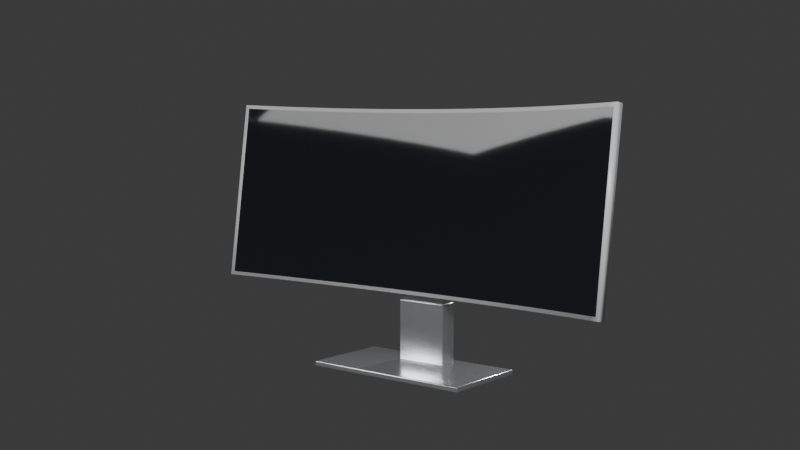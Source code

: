 # Source: curved_monitor_ultrawide_white.blend  (saved by Blender 5.1.30; exported with 4.5.12 LTS)
import bpy
from mathutils import Matrix  # noqa: F401  (used for matrix-valued properties, if any)

bpy.ops.wm.read_factory_settings(use_empty=True)
scene = bpy.context.scene
scene.name = 'Scene'

# ---- collections
col_collection = bpy.data.collections.new('Collection'); scene.collection.children.link(col_collection)

# ---- materials (node trees are filled in below, after node groups)
mat_mat_curved_stand_silver = bpy.data.materials.new('Mat_Curved_Stand_Silver')
mat_mat_curved_body_white = bpy.data.materials.new('Mat_Curved_Body_White')
mat_mat_curved_screen_006 = bpy.data.materials.new('Mat_Curved_Screen.006')

# ---- material node trees
mat_mat_curved_stand_silver.use_nodes = True; mat_mat_curved_stand_silver.node_tree.nodes.clear()
_N = mat_mat_curved_stand_silver.node_tree.nodes; _L = mat_mat_curved_stand_silver.node_tree.links
n0 = _N.new('ShaderNodeBsdfPrincipled'); n0.name = 'Principled BSDF'; n0.location = (-200, 100)
n0.inputs[0].default_value = (0.82, 0.84, 0.86, 1.0)
n0.inputs[1].default_value = 0.85
n0.inputs[2].default_value = 0.2
n1 = _N.new('ShaderNodeOutputMaterial'); n1.name = 'Material Output'; n1.location = (200, 100)
_L.new(n0.outputs[0], n1.inputs[0])
n1.is_active_output = True
mat_mat_curved_body_white.use_nodes = True; mat_mat_curved_body_white.node_tree.nodes.clear()
_N = mat_mat_curved_body_white.node_tree.nodes; _L = mat_mat_curved_body_white.node_tree.links
n0 = _N.new('ShaderNodeBsdfPrincipled'); n0.name = 'Principled BSDF'; n0.location = (-200, 100)
n0.inputs[0].default_value = (0.88, 0.89, 0.92, 1.0)
n0.inputs[2].default_value = 0.25
n1 = _N.new('ShaderNodeOutputMaterial'); n1.name = 'Material Output'; n1.location = (200, 100)
_L.new(n0.outputs[0], n1.inputs[0])
n1.is_active_output = True
mat_mat_curved_screen_006.use_nodes = True; mat_mat_curved_screen_006.node_tree.nodes.clear()
_N = mat_mat_curved_screen_006.node_tree.nodes; _L = mat_mat_curved_screen_006.node_tree.links
n0 = _N.new('ShaderNodeBsdfPrincipled'); n0.name = 'Principled BSDF'; n0.location = (-200, 100)
n0.inputs[0].default_value = (0.012, 0.014, 0.018, 1.0)
n0.inputs[2].default_value = 0.04
n1 = _N.new('ShaderNodeOutputMaterial'); n1.name = 'Material Output'; n1.location = (200, 100)
_L.new(n0.outputs[0], n1.inputs[0])
n1.is_active_output = True

# ---- world
world_world = bpy.data.worlds.new('World'); scene.world = world_world
world_world.use_nodes = True; world_world.node_tree.nodes.clear()
_N = world_world.node_tree.nodes; _L = world_world.node_tree.links
n0 = _N.new('ShaderNodeOutputWorld'); n0.name = 'World Output'; n0.location = (200, 100)
n1 = _N.new('ShaderNodeBackground'); n1.name = 'Background'; n1.location = (-200, 100)
n1.inputs[0].default_value = (0.05088, 0.05088, 0.05088, 1.0)
_L.new(n1.outputs[0], n0.inputs[0])
n0.is_active_output = True
world_world.color = (0.05088, 0.05088, 0.05088)
world_world.sun_shadow_jitter_overblur = 0.0

# ---- cameras
cam_curvedmoncamera_006 = bpy.data.cameras.new('CurvedMonCamera.006')

# ---- lights
light_key_light_020 = bpy.data.lights.new('Key_Light.020', 'AREA')
light_key_light_020.energy = 160.0
light_key_light_020.size = 1.8
light_fill_light_020 = bpy.data.lights.new('Fill_Light.020', 'AREA')
light_fill_light_020.energy = 80.0
light_fill_light_020.size = 2.0
light_rim_light_012 = bpy.data.lights.new('Rim_Light.012', 'POINT')
light_rim_light_012.energy = 60.0

# ---- meshes
me_mesh_curvedmon_base_006 = bpy.data.meshes.new('Mesh_CurvedMon_Base.006')
me_mesh_curvedmon_base_006.from_pydata([(-0.23, -0.12, -2.161e-10), (-0.23, -0.12, 0.014), (-0.23, 0.12, -2.161e-10), (-0.23, 0.12, 0.014), (0.23, -0.12, -2.161e-10), (0.23, -0.12, 0.014), (0.23, 0.12, -2.161e-10), (0.23, 0.12, 0.014)], [], [(0, 1, 3, 2), (2, 3, 7, 6), (6, 7, 5, 4), (4, 5, 1, 0), (2, 6, 4, 0), (7, 3, 1, 5)])
me_mesh_curvedmon_base_006.polygons.foreach_set('use_smooth', [True] * 6)
me_mesh_curvedmon_base_006.materials.append(mat_mat_curved_stand_silver)
me_mesh_curvedmon_base_006.update()
me_mesh_curvedmon_sleeve_006 = bpy.data.meshes.new('Mesh_CurvedMon_Sleeve.006')
me_mesh_curvedmon_sleeve_006.from_pydata([(-0.07, 0.035, 0.014), (-0.07, 0.035, 0.174), (-0.07, 0.085, 0.014), (-0.07, 0.085, 0.174), (0.07, 0.035, 0.014), (0.07, 0.035, 0.174), (0.07, 0.085, 0.014), (0.07, 0.085, 0.174)], [], [(0, 1, 3, 2), (2, 3, 7, 6), (6, 7, 5, 4), (4, 5, 1, 0), (2, 6, 4, 0), (7, 3, 1, 5)])
me_mesh_curvedmon_sleeve_006.polygons.foreach_set('use_smooth', [True] * 6)
me_mesh_curvedmon_sleeve_006.materials.append(mat_mat_curved_stand_silver)
me_mesh_curvedmon_sleeve_006.update()
me_mesh_curvedmon_neck_006 = bpy.data.meshes.new('Mesh_CurvedMon_Neck.006')
me_mesh_curvedmon_neck_006.from_pydata([(-0.065, 0.038, 0.014), (-0.065, 0.038, 0.334), (-0.065, 0.082, 0.014), (-0.065, 0.082, 0.334), (0.065, 0.038, 0.014), (0.065, 0.038, 0.334), (0.065, 0.082, 0.014), (0.065, 0.082, 0.334)], [], [(0, 1, 3, 2), (2, 3, 7, 6), (6, 7, 5, 4), (4, 5, 1, 0), (2, 6, 4, 0), (7, 3, 1, 5)])
me_mesh_curvedmon_neck_006.polygons.foreach_set('use_smooth', [True] * 6)
me_mesh_curvedmon_neck_006.materials.append(mat_mat_curved_stand_silver)
me_mesh_curvedmon_neck_006.update()
me_mesh_curvedmon_panel_006 = bpy.data.meshes.new('Mesh_CurvedMon_Panel.006')
me_mesh_curvedmon_panel_006.from_pydata([(-0.585, -0.1097, 0.24), (-0.585, -0.1097, -0.24), (-0.585, -0.08571, 0.24), (-0.585, -0.08571, -0.24), (-0.5606, -0.1015, 0.24), (-0.5606, -0.1015, -0.24), (-0.5606, -0.07753, 0.24), (-0.5606, -0.07753, -0.24), (-0.5362, -0.09373, 0.24), (-0.5362, -0.09373, -0.24), (-0.5362, -0.06973, 0.24), (-0.5362, -0.06973, -0.24), (-0.5119, -0.08632, 0.24), (-0.5119, -0.08632, -0.24), (-0.5119, -0.06232, 0.24), (-0.5119, -0.06232, -0.24), (-0.4875, -0.07927, 0.24), (-0.4875, -0.07927, -0.24), (-0.4875, -0.05527, 0.24), (-0.4875, -0.05527, -0.24), (-0.4631, -0.0726, 0.24), (-0.4631, -0.0726, -0.24), (-0.4631, -0.0486, 0.24), (-0.4631, -0.0486, -0.24), (-0.4387, -0.06629, 0.24), (-0.4387, -0.06629, -0.24), (-0.4387, -0.04229, 0.24), (-0.4387, -0.04229, -0.24), (-0.4144, -0.06035, 0.24), (-0.4144, -0.06035, -0.24), (-0.4144, -0.03635, 0.24), (-0.4144, -0.03635, -0.24), (-0.39, -0.05476, 0.24), (-0.39, -0.05476, -0.24), (-0.39, -0.03076, 0.24), (-0.39, -0.03076, -0.24), (-0.3656, -0.04952, 0.24), (-0.3656, -0.04952, -0.24), (-0.3656, -0.02552, 0.24), (-0.3656, -0.02552, -0.24), (-0.3413, -0.04464, 0.24), (-0.3413, -0.04464, -0.24), (-0.3413, -0.02064, 0.24), (-0.3413, -0.02064, -0.24), (-0.3169, -0.04011, 0.24), (-0.3169, -0.04011, -0.24), (-0.3169, -0.01611, 0.24), (-0.3169, -0.01611, -0.24), (-0.2925, -0.03592, 0.24), (-0.2925, -0.03592, -0.24), (-0.2925, -0.01192, 0.24), (-0.2925, -0.01192, -0.24), (-0.2681, -0.03208, 0.24), (-0.2681, -0.03208, -0.24), (-0.2681, -0.008082, 0.24), (-0.2681, -0.008082, -0.24), (-0.2438, -0.02858, 0.24), (-0.2438, -0.02858, -0.24), (-0.2438, -0.00458, 0.24), (-0.2438, -0.00458, -0.24), (-0.2194, -0.02542, 0.24), (-0.2194, -0.02542, -0.24), (-0.2194, -0.001418, 0.24), (-0.2194, -0.001418, -0.24), (-0.195, -0.02259, 0.24), (-0.195, -0.02259, -0.24), (-0.195, 0.001406, 0.24), (-0.195, 0.001406, -0.24), (-0.1706, -0.02011, 0.24), (-0.1706, -0.02011, -0.24), (-0.1706, 0.003895, 0.24), (-0.1706, 0.003895, -0.24), (-0.1462, -0.01795, 0.24), (-0.1462, -0.01795, -0.24), (-0.1462, 0.006049, 0.24), (-0.1462, 0.006049, -0.24), (-0.1219, -0.01613, 0.24), (-0.1219, -0.01613, -0.24), (-0.1219, 0.007869, 0.24), (-0.1219, 0.007869, -0.24), (-0.0975, -0.01464, 0.24), (-0.0975, -0.01464, -0.24), (-0.0975, 0.009357, 0.24), (-0.0975, 0.009357, -0.24), (-0.07312, -0.01349, 0.24), (-0.07312, -0.01349, -0.24), (-0.07312, 0.01051, 0.24), (-0.07312, 0.01051, -0.24), (-0.04875, -0.01266, 0.24), (-0.04875, -0.01266, -0.24), (-0.04875, 0.01134, 0.24), (-0.04875, 0.01134, -0.24), (-0.02437, -0.01217, 0.24), (-0.02437, -0.01217, -0.24), (-0.02437, 0.01183, 0.24), (-0.02437, 0.01183, -0.24), (0.0, -0.012, 0.24), (0.0, -0.012, -0.24), (0.0, 0.012, 0.24), (0.0, 0.012, -0.24), (0.02437, -0.01217, 0.24), (0.02437, -0.01217, -0.24), (0.02437, 0.01183, 0.24), (0.02437, 0.01183, -0.24), (0.04875, -0.01266, 0.24), (0.04875, -0.01266, -0.24), (0.04875, 0.01134, 0.24), (0.04875, 0.01134, -0.24), (0.07312, -0.01349, 0.24), (0.07312, -0.01349, -0.24), (0.07312, 0.01051, 0.24), (0.07312, 0.01051, -0.24), (0.0975, -0.01464, 0.24), (0.0975, -0.01464, -0.24), (0.0975, 0.009357, 0.24), (0.0975, 0.009357, -0.24), (0.1219, -0.01613, 0.24), (0.1219, -0.01613, -0.24), (0.1219, 0.007869, 0.24), (0.1219, 0.007869, -0.24), (0.1462, -0.01795, 0.24), (0.1462, -0.01795, -0.24), (0.1462, 0.006049, 0.24), (0.1462, 0.006049, -0.24), (0.1706, -0.02011, 0.24), (0.1706, -0.02011, -0.24), (0.1706, 0.003895, 0.24), (0.1706, 0.003895, -0.24), (0.195, -0.02259, 0.24), (0.195, -0.02259, -0.24), (0.195, 0.001406, 0.24), (0.195, 0.001406, -0.24), (0.2194, -0.02542, 0.24), (0.2194, -0.02542, -0.24), (0.2194, -0.001418, 0.24), (0.2194, -0.001418, -0.24), (0.2438, -0.02858, 0.24), (0.2438, -0.02858, -0.24), (0.2438, -0.00458, 0.24), (0.2438, -0.00458, -0.24), (0.2681, -0.03208, 0.24), (0.2681, -0.03208, -0.24), (0.2681, -0.008082, 0.24), (0.2681, -0.008082, -0.24), (0.2925, -0.03592, 0.24), (0.2925, -0.03592, -0.24), (0.2925, -0.01192, 0.24), (0.2925, -0.01192, -0.24), (0.3169, -0.04011, 0.24), (0.3169, -0.04011, -0.24), (0.3169, -0.01611, 0.24), (0.3169, -0.01611, -0.24), (0.3413, -0.04464, 0.24), (0.3413, -0.04464, -0.24), (0.3413, -0.02064, 0.24), (0.3413, -0.02064, -0.24), (0.3656, -0.04952, 0.24), (0.3656, -0.04952, -0.24), (0.3656, -0.02552, 0.24), (0.3656, -0.02552, -0.24), (0.39, -0.05476, 0.24), (0.39, -0.05476, -0.24), (0.39, -0.03076, 0.24), (0.39, -0.03076, -0.24), (0.4144, -0.06035, 0.24), (0.4144, -0.06035, -0.24), (0.4144, -0.03635, 0.24), (0.4144, -0.03635, -0.24), (0.4387, -0.06629, 0.24), (0.4387, -0.06629, -0.24), (0.4387, -0.04229, 0.24), (0.4387, -0.04229, -0.24), (0.4631, -0.0726, 0.24), (0.4631, -0.0726, -0.24), (0.4631, -0.0486, 0.24), (0.4631, -0.0486, -0.24), (0.4875, -0.07927, 0.24), (0.4875, -0.07927, -0.24), (0.4875, -0.05527, 0.24), (0.4875, -0.05527, -0.24), (0.5119, -0.08632, 0.24), (0.5119, -0.08632, -0.24), (0.5119, -0.06232, 0.24), (0.5119, -0.06232, -0.24), (0.5362, -0.09373, 0.24), (0.5362, -0.09373, -0.24), (0.5362, -0.06973, 0.24), (0.5362, -0.06973, -0.24), (0.5606, -0.1015, 0.24), (0.5606, -0.1015, -0.24), (0.5606, -0.07753, 0.24), (0.5606, -0.07753, -0.24), (0.585, -0.1097, 0.24), (0.585, -0.1097, -0.24), (0.585, -0.08571, 0.24), (0.585, -0.08571, -0.24)], [], [(1, 5, 4, 0), (2, 6, 7, 3), (0, 4, 6, 2), (5, 1, 3, 7), (5, 9, 8, 4), (6, 10, 11, 7), (4, 8, 10, 6), (9, 5, 7, 11), (9, 13, 12, 8), (10, 14, 15, 11), (8, 12, 14, 10), (13, 9, 11, 15), (13, 17, 16, 12), (14, 18, 19, 15), (12, 16, 18, 14), (17, 13, 15, 19), (17, 21, 20, 16), (18, 22, 23, 19), (16, 20, 22, 18), (21, 17, 19, 23), (21, 25, 24, 20), (22, 26, 27, 23), (20, 24, 26, 22), (25, 21, 23, 27), (25, 29, 28, 24), (26, 30, 31, 27), (24, 28, 30, 26), (29, 25, 27, 31), (29, 33, 32, 28), (30, 34, 35, 31), (28, 32, 34, 30), (33, 29, 31, 35), (33, 37, 36, 32), (34, 38, 39, 35), (32, 36, 38, 34), (37, 33, 35, 39), (37, 41, 40, 36), (38, 42, 43, 39), (36, 40, 42, 38), (41, 37, 39, 43), (41, 45, 44, 40), (42, 46, 47, 43), (40, 44, 46, 42), (45, 41, 43, 47), (45, 49, 48, 44), (46, 50, 51, 47), (44, 48, 50, 46), (49, 45, 47, 51), (49, 53, 52, 48), (50, 54, 55, 51), (48, 52, 54, 50), (53, 49, 51, 55), (53, 57, 56, 52), (54, 58, 59, 55), (52, 56, 58, 54), (57, 53, 55, 59), (57, 61, 60, 56), (58, 62, 63, 59), (56, 60, 62, 58), (61, 57, 59, 63), (61, 65, 64, 60), (62, 66, 67, 63), (60, 64, 66, 62), (65, 61, 63, 67), (65, 69, 68, 64), (66, 70, 71, 67), (64, 68, 70, 66), (69, 65, 67, 71), (69, 73, 72, 68), (70, 74, 75, 71), (68, 72, 74, 70), (73, 69, 71, 75), (73, 77, 76, 72), (74, 78, 79, 75), (72, 76, 78, 74), (77, 73, 75, 79), (77, 81, 80, 76), (78, 82, 83, 79), (76, 80, 82, 78), (81, 77, 79, 83), (81, 85, 84, 80), (82, 86, 87, 83), (80, 84, 86, 82), (85, 81, 83, 87), (85, 89, 88, 84), (86, 90, 91, 87), (84, 88, 90, 86), (89, 85, 87, 91), (89, 93, 92, 88), (90, 94, 95, 91), (88, 92, 94, 90), (93, 89, 91, 95), (93, 97, 96, 92), (94, 98, 99, 95), (92, 96, 98, 94), (97, 93, 95, 99), (97, 101, 100, 96), (98, 102, 103, 99), (96, 100, 102, 98), (101, 97, 99, 103), (101, 105, 104, 100), (102, 106, 107, 103), (100, 104, 106, 102), (105, 101, 103, 107), (105, 109, 108, 104), (106, 110, 111, 107), (104, 108, 110, 106), (109, 105, 107, 111), (109, 113, 112, 108), (110, 114, 115, 111), (108, 112, 114, 110), (113, 109, 111, 115), (113, 117, 116, 112), (114, 118, 119, 115), (112, 116, 118, 114), (117, 113, 115, 119), (117, 121, 120, 116), (118, 122, 123, 119), (116, 120, 122, 118), (121, 117, 119, 123), (121, 125, 124, 120), (122, 126, 127, 123), (120, 124, 126, 122), (125, 121, 123, 127), (125, 129, 128, 124), (126, 130, 131, 127), (124, 128, 130, 126), (129, 125, 127, 131), (129, 133, 132, 128), (130, 134, 135, 131), (128, 132, 134, 130), (133, 129, 131, 135), (133, 137, 136, 132), (134, 138, 139, 135), (132, 136, 138, 134), (137, 133, 135, 139), (137, 141, 140, 136), (138, 142, 143, 139), (136, 140, 142, 138), (141, 137, 139, 143), (141, 145, 144, 140), (142, 146, 147, 143), (140, 144, 146, 142), (145, 141, 143, 147), (145, 149, 148, 144), (146, 150, 151, 147), (144, 148, 150, 146), (149, 145, 147, 151), (149, 153, 152, 148), (150, 154, 155, 151), (148, 152, 154, 150), (153, 149, 151, 155), (153, 157, 156, 152), (154, 158, 159, 155), (152, 156, 158, 154), (157, 153, 155, 159), (157, 161, 160, 156), (158, 162, 163, 159), (156, 160, 162, 158), (161, 157, 159, 163), (161, 165, 164, 160), (162, 166, 167, 163), (160, 164, 166, 162), (165, 161, 163, 167), (165, 169, 168, 164), (166, 170, 171, 167), (164, 168, 170, 166), (169, 165, 167, 171), (169, 173, 172, 168), (170, 174, 175, 171), (168, 172, 174, 170), (173, 169, 171, 175), (173, 177, 176, 172), (174, 178, 179, 175), (172, 176, 178, 174), (177, 173, 175, 179), (177, 181, 180, 176), (178, 182, 183, 179), (176, 180, 182, 178), (181, 177, 179, 183), (181, 185, 184, 180), (182, 186, 187, 183), (180, 184, 186, 182), (185, 181, 183, 187), (185, 189, 188, 184), (186, 190, 191, 187), (184, 188, 190, 186), (189, 185, 187, 191), (189, 193, 192, 188), (190, 194, 195, 191), (188, 192, 194, 190), (193, 189, 191, 195), (1, 0, 2, 3), (192, 193, 195, 194)])
me_mesh_curvedmon_panel_006.polygons.foreach_set('use_smooth', [True] * 194)
me_mesh_curvedmon_panel_006.materials.append(mat_mat_curved_body_white)
me_mesh_curvedmon_panel_006.update()
me_mesh_curvedmon_screen_006 = bpy.data.meshes.new('Mesh_CurvedMon_Screen.006')
me_mesh_curvedmon_screen_006.from_pydata([(-0.575, -0.1073, 0.23), (-0.575, -0.1073, -0.23), (-0.551, -0.09942, 0.23), (-0.551, -0.09942, -0.23), (-0.5271, -0.0919, 0.23), (-0.5271, -0.0919, -0.23), (-0.5031, -0.08475, 0.23), (-0.5031, -0.08475, -0.23), (-0.4792, -0.07795, 0.23), (-0.4792, -0.07795, -0.23), (-0.4552, -0.07151, 0.23), (-0.4552, -0.07151, -0.23), (-0.4313, -0.06542, 0.23), (-0.4313, -0.06542, -0.23), (-0.4073, -0.05968, 0.23), (-0.4073, -0.05968, -0.23), (-0.3833, -0.05429, 0.23), (-0.3833, -0.05429, -0.23), (-0.3594, -0.04924, 0.23), (-0.3594, -0.04924, -0.23), (-0.3354, -0.04453, 0.23), (-0.3354, -0.04453, -0.23), (-0.3115, -0.04015, 0.23), (-0.3115, -0.04015, -0.23), (-0.2875, -0.03611, 0.23), (-0.2875, -0.03611, -0.23), (-0.2635, -0.0324, 0.23), (-0.2635, -0.0324, -0.23), (-0.2396, -0.02902, 0.23), (-0.2396, -0.02902, -0.23), (-0.2156, -0.02596, 0.23), (-0.2156, -0.02596, -0.23), (-0.1917, -0.02323, 0.23), (-0.1917, -0.02323, -0.23), (-0.1677, -0.02083, 0.23), (-0.1677, -0.02083, -0.23), (-0.1437, -0.01875, 0.23), (-0.1437, -0.01875, -0.23), (-0.1198, -0.01699, 0.23), (-0.1198, -0.01699, -0.23), (-0.09583, -0.01555, 0.23), (-0.09583, -0.01555, -0.23), (-0.07187, -0.01444, 0.23), (-0.07187, -0.01444, -0.23), (-0.04792, -0.01364, 0.23), (-0.04792, -0.01364, -0.23), (-0.02396, -0.01316, 0.23), (-0.02396, -0.01316, -0.23), (0.0, -0.013, 0.23), (0.0, -0.013, -0.23), (0.02396, -0.01316, 0.23), (0.02396, -0.01316, -0.23), (0.04792, -0.01364, 0.23), (0.04792, -0.01364, -0.23), (0.07187, -0.01444, 0.23), (0.07187, -0.01444, -0.23), (0.09583, -0.01555, 0.23), (0.09583, -0.01555, -0.23), (0.1198, -0.01699, 0.23), (0.1198, -0.01699, -0.23), (0.1437, -0.01875, 0.23), (0.1437, -0.01875, -0.23), (0.1677, -0.02083, 0.23), (0.1677, -0.02083, -0.23), (0.1917, -0.02323, 0.23), (0.1917, -0.02323, -0.23), (0.2156, -0.02596, 0.23), (0.2156, -0.02596, -0.23), (0.2396, -0.02902, 0.23), (0.2396, -0.02902, -0.23), (0.2635, -0.0324, 0.23), (0.2635, -0.0324, -0.23), (0.2875, -0.03611, 0.23), (0.2875, -0.03611, -0.23), (0.3115, -0.04015, 0.23), (0.3115, -0.04015, -0.23), (0.3354, -0.04453, 0.23), (0.3354, -0.04453, -0.23), (0.3594, -0.04924, 0.23), (0.3594, -0.04924, -0.23), (0.3833, -0.05429, 0.23), (0.3833, -0.05429, -0.23), (0.4073, -0.05968, 0.23), (0.4073, -0.05968, -0.23), (0.4313, -0.06542, 0.23), (0.4313, -0.06542, -0.23), (0.4552, -0.07151, 0.23), (0.4552, -0.07151, -0.23), (0.4792, -0.07795, 0.23), (0.4792, -0.07795, -0.23), (0.5031, -0.08475, 0.23), (0.5031, -0.08475, -0.23), (0.5271, -0.0919, 0.23), (0.5271, -0.0919, -0.23), (0.551, -0.09942, 0.23), (0.551, -0.09942, -0.23), (0.575, -0.1073, 0.23), (0.575, -0.1073, -0.23)], [], [(1, 3, 2, 0), (3, 5, 4, 2), (5, 7, 6, 4), (7, 9, 8, 6), (9, 11, 10, 8), (11, 13, 12, 10), (13, 15, 14, 12), (15, 17, 16, 14), (17, 19, 18, 16), (19, 21, 20, 18), (21, 23, 22, 20), (23, 25, 24, 22), (25, 27, 26, 24), (27, 29, 28, 26), (29, 31, 30, 28), (31, 33, 32, 30), (33, 35, 34, 32), (35, 37, 36, 34), (37, 39, 38, 36), (39, 41, 40, 38), (41, 43, 42, 40), (43, 45, 44, 42), (45, 47, 46, 44), (47, 49, 48, 46), (49, 51, 50, 48), (51, 53, 52, 50), (53, 55, 54, 52), (55, 57, 56, 54), (57, 59, 58, 56), (59, 61, 60, 58), (61, 63, 62, 60), (63, 65, 64, 62), (65, 67, 66, 64), (67, 69, 68, 66), (69, 71, 70, 68), (71, 73, 72, 70), (73, 75, 74, 72), (75, 77, 76, 74), (77, 79, 78, 76), (79, 81, 80, 78), (81, 83, 82, 80), (83, 85, 84, 82), (85, 87, 86, 84), (87, 89, 88, 86), (89, 91, 90, 88), (91, 93, 92, 90), (93, 95, 94, 92), (95, 97, 96, 94)])
me_mesh_curvedmon_screen_006.polygons.foreach_set('use_smooth', [True] * 48)
_uv = me_mesh_curvedmon_screen_006.uv_layers.new(name='UVMap')
_uv.uv.foreach_set('vector', [0.0, 0.0, 0.02083, 0.0, 0.02083, 1.0, 0.0, 1.0, 0.02083, 0.0, 0.04167, 0.0, 0.04167, 1.0, 0.02083, 1.0, 0.04167, 0.0, 0.0625, 0.0, 0.0625, 1.0, 0.04167, 1.0, 0.0625, 0.0, 0.08333, 0.0, 0.08333, 1.0, 0.0625, 1.0, 0.08333, 0.0, 0.1042, 0.0, 0.1042, 1.0, 0.08333, 1.0, 0.1042, 0.0, 0.125, 0.0, 0.125, 1.0, 0.1042, 1.0, 0.125, 0.0, 0.1458, 0.0, 0.1458, 1.0, 0.125, 1.0, 0.1458, 0.0, 0.1667, 0.0, 0.1667, 1.0, 0.1458, 1.0, 0.1667, 0.0, 0.1875, 0.0, 0.1875, 1.0, 0.1667, 1.0, 0.1875, 0.0, 0.2083, 0.0, 0.2083, 1.0, 0.1875, 1.0, 0.2083, 0.0, 0.2292, 0.0, 0.2292, 1.0, 0.2083, 1.0, 0.2292, 0.0, 0.25, 0.0, 0.25, 1.0, 0.2292, 1.0, 0.25, 0.0, 0.2708, 0.0, 0.2708, 1.0, 0.25, 1.0, 0.2708, 0.0, 0.2917, 0.0, 0.2917, 1.0, 0.2708, 1.0, 0.2917, 0.0, 0.3125, 0.0, 0.3125, 1.0, 0.2917, 1.0, 0.3125, 0.0, 0.3333, 0.0, 0.3333, 1.0, 0.3125, 1.0, 0.3333, 0.0, 0.3542, 0.0, 0.3542, 1.0, 0.3333, 1.0, 0.3542, 0.0, 0.375, 0.0, 0.375, 1.0, 0.3542, 1.0, 0.375, 0.0, 0.3958, 0.0, 0.3958, 1.0, 0.375, 1.0, 0.3958, 0.0, 0.4167, 0.0, 0.4167, 1.0, 0.3958, 1.0, 0.4167, 0.0, 0.4375, 0.0, 0.4375, 1.0, 0.4167, 1.0, 0.4375, 0.0, 0.4583, 0.0, 0.4583, 1.0, 0.4375, 1.0, 0.4583, 0.0, 0.4792, 0.0, 0.4792, 1.0, 0.4583, 1.0, 0.4792, 0.0, 0.5, 0.0, 0.5, 1.0, 0.4792, 1.0, 0.5, 0.0, 0.5208, 0.0, 0.5208, 1.0, 0.5, 1.0, 0.5208, 0.0, 0.5417, 0.0, 0.5417, 1.0, 0.5208, 1.0, 0.5417, 0.0, 0.5625, 0.0, 0.5625, 1.0, 0.5417, 1.0, 0.5625, 0.0, 0.5833, 0.0, 0.5833, 1.0, 0.5625, 1.0, 0.5833, 0.0, 0.6042, 0.0, 0.6042, 1.0, 0.5833, 1.0, 0.6042, 0.0, 0.625, 0.0, 0.625, 1.0, 0.6042, 1.0, 0.625, 0.0, 0.6458, 0.0, 0.6458, 1.0, 0.625, 1.0, 0.6458, 0.0, 0.6667, 0.0, 0.6667, 1.0, 0.6458, 1.0, 0.6667, 0.0, 0.6875, 0.0, 0.6875, 1.0, 0.6667, 1.0, 0.6875, 0.0, 0.7083, 0.0, 0.7083, 1.0, 0.6875, 1.0, 0.7083, 0.0, 0.7292, 0.0, 0.7292, 1.0, 0.7083, 1.0, 0.7292, 0.0, 0.75, 0.0, 0.75, 1.0, 0.7292, 1.0, 0.75, 0.0, 0.7708, 0.0, 0.7708, 1.0, 0.75, 1.0, 0.7708, 0.0, 0.7917, 0.0, 0.7917, 1.0, 0.7708, 1.0, 0.7917, 0.0, 0.8125, 0.0, 0.8125, 1.0, 0.7917, 1.0, 0.8125, 0.0, 0.8333, 0.0, 0.8333, 1.0, 0.8125, 1.0, 0.8333, 0.0, 0.8542, 0.0, 0.8542, 1.0, 0.8333, 1.0, 0.8542, 0.0, 0.875, 0.0, 0.875, 1.0, 0.8542, 1.0, 0.875, 0.0, 0.8958, 0.0, 0.8958, 1.0, 0.875, 1.0, 0.8958, 0.0, 0.9167, 0.0, 0.9167, 1.0, 0.8958, 1.0, 0.9167, 0.0, 0.9375, 0.0, 0.9375, 1.0, 0.9167, 1.0, 0.9375, 0.0, 0.9583, 0.0, 0.9583, 1.0, 0.9375, 1.0, 0.9583, 0.0, 0.9792, 0.0, 0.9792, 1.0, 0.9583, 1.0, 0.9792, 0.0, 1.0, 0.0, 1.0, 1.0, 0.9792, 1.0])
me_mesh_curvedmon_screen_006.materials.append(mat_mat_curved_screen_006)
me_mesh_curvedmon_screen_006.update()

# ---- objects
ob_curved_ultrawide_monitor = bpy.data.objects.new('Curved_Ultrawide_Monitor', None)
ob_curvedmon_height_pivot = bpy.data.objects.new('CurvedMon_Height_Pivot', None)
ob_curvedmon_tilt_pivot = bpy.data.objects.new('CurvedMon_Tilt_Pivot', None)
ob_curvedmon_base = bpy.data.objects.new('CurvedMon_Base', me_mesh_curvedmon_base_006)
ob_curvedmon_sleeve = bpy.data.objects.new('CurvedMon_Sleeve', me_mesh_curvedmon_sleeve_006)
ob_curvedmon_neck = bpy.data.objects.new('CurvedMon_Neck', me_mesh_curvedmon_neck_006)
ob_curvedmon_panel = bpy.data.objects.new('CurvedMon_Panel', me_mesh_curvedmon_panel_006)
ob_curvedmon_screen = bpy.data.objects.new('CurvedMon_Screen', me_mesh_curvedmon_screen_006)
ob_curvedmoncamera = bpy.data.objects.new('CurvedMonCamera', cam_curvedmoncamera_006)
ob_camtarget = bpy.data.objects.new('CamTarget', None)
ob_key_light = bpy.data.objects.new('Key_Light', light_key_light_020)
ob_fill_light = bpy.data.objects.new('Fill_Light', light_fill_light_020)
ob_rim_light = bpy.data.objects.new('Rim_Light', light_rim_light_012)

# ---- transforms, parenting, visibility, modifiers, constraints
ob_curved_ultrawide_monitor.location = (0.0, 0.0, 0.0)
ob_curvedmon_height_pivot.parent = ob_curved_ultrawide_monitor
ob_curvedmon_height_pivot.location = (0.0, 0.0, 0.05)
ob_curvedmon_height_pivot.empty_display_type = 'SINGLE_ARROW'
ob_curvedmon_height_pivot.empty_display_size = 0.2
ob_curvedmon_tilt_pivot.parent = ob_curvedmon_height_pivot
ob_curvedmon_tilt_pivot.location = (0.0, 0.055, 0.38)
ob_curvedmon_tilt_pivot.rotation_euler = (-0.1396, 0.0, 0.0)
ob_curvedmon_tilt_pivot.empty_display_type = 'SPHERE'
ob_curvedmon_tilt_pivot.empty_display_size = 0.08
ob_curvedmon_base.parent = ob_curved_ultrawide_monitor
ob_curvedmon_base.location = (0.0, 0.0, 0.0)
_m = ob_curvedmon_base.modifiers.new('Bevel', 'BEVEL')
_m.width = 0.003
_m.width_pct = 0.003
_m.segments = 4
ob_curvedmon_sleeve.parent = ob_curved_ultrawide_monitor
ob_curvedmon_sleeve.location = (0.0, 0.0, 0.0)
_m = ob_curvedmon_sleeve.modifiers.new('Bevel', 'BEVEL')
_m.width = 0.0025
_m.width_pct = 0.0025
_m.segments = 4
ob_curvedmon_neck.parent = ob_curvedmon_height_pivot
ob_curvedmon_neck.location = (0.0, 0.0, 0.0)
_m = ob_curvedmon_neck.modifiers.new('Bevel', 'BEVEL')
_m.width = 0.002
_m.width_pct = 0.002
_m.segments = 4
ob_curvedmon_panel.parent = ob_curvedmon_tilt_pivot
ob_curvedmon_panel.location = (0.0, 0.0, 0.0)
ob_curvedmon_screen.parent = ob_curvedmon_panel
ob_curvedmon_screen.location = (0.0, 0.0, 0.0)
ob_curvedmoncamera.location = (1.75, -2.2, 0.65)
_c = ob_curvedmoncamera.constraints.new('TRACK_TO'); _c.name = 'Track To'
_c.target = ob_camtarget
ob_camtarget.location = (0.0, -0.05, 0.38)
ob_key_light.location = (2.2, -2.5, 2.0)
ob_fill_light.location = (-2.2, -2.2, 1.4)
ob_rim_light.location = (0.0, 1.5, 1.0)

# ---- collection membership
col_collection.objects.link(ob_curved_ultrawide_monitor)
col_collection.objects.link(ob_curvedmon_height_pivot)
col_collection.objects.link(ob_curvedmon_tilt_pivot)
col_collection.objects.link(ob_curvedmon_base)
col_collection.objects.link(ob_curvedmon_sleeve)
col_collection.objects.link(ob_curvedmon_neck)
col_collection.objects.link(ob_curvedmon_panel)
col_collection.objects.link(ob_curvedmon_screen)
col_collection.objects.link(ob_curvedmoncamera)
col_collection.objects.link(ob_camtarget)
col_collection.objects.link(ob_key_light)
col_collection.objects.link(ob_fill_light)
col_collection.objects.link(ob_rim_light)

# ---- scene / render settings (as saved in the file)
scene.camera = ob_curvedmoncamera
scene.frame_start = 1; scene.frame_end = 250; scene.frame_set(1)
scene.render.engine = 'BLENDER_EEVEE_NEXT'
scene.render.resolution_x = 1280
scene.render.resolution_y = 720
scene.render.bake_bias = 0.0
scene.render.bake_samples = 0
scene.cycles.sampling_pattern = 'TABULATED_SOBOL'
scene.eevee.use_volume_custom_range = False
bpy.context.view_layer.update()
